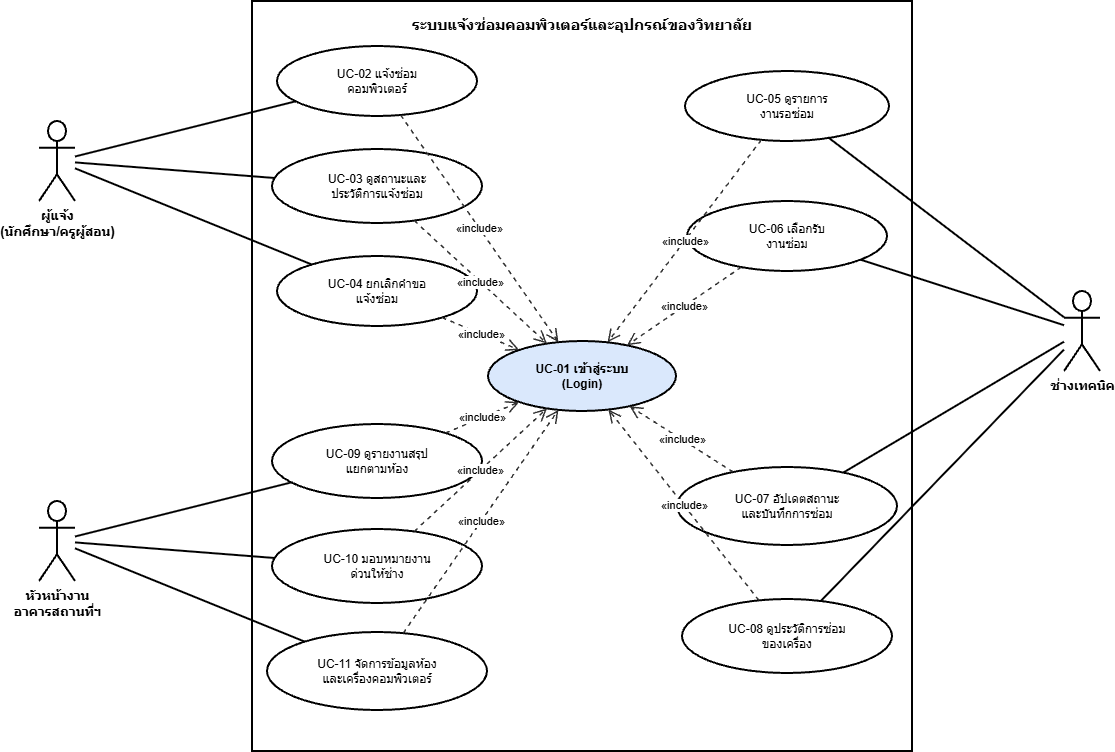

The diagram above was exported from draw.io. Its source (the exported page's mxGraphModel, read from the mxfile embedded in the PNG):
<mxGraphModel dx="1315" dy="676" grid="1" gridSize="10" guides="1" tooltips="1" connect="1" arrows="1" fold="1" page="1" pageScale="1" pageWidth="850" pageHeight="1100" math="0" shadow="0">
  <root>
    <mxCell id="0" />
    <mxCell id="1" parent="0" />
    <mxCell id="boundary" parent="1" style="rounded=0;whiteSpace=wrap;html=1;fillColor=none;strokeColor=#000000;strokeWidth=2;verticalAlign=top;fontSize=15;fontStyle=1;spacingTop=8;" value="ระบบแจ้งซ่อมคอมพิวเตอร์และอุปกรณ์ของวิทยาลัย" vertex="1">
      <mxGeometry height="750" width="660" x="310" y="45" as="geometry" />
    </mxCell>
    <mxCell id="act_rep" parent="1" style="shape=umlActor;verticalLabelPosition=bottom;verticalAlign=top;html=1;outlineConnect=0;strokeWidth=2;fontSize=13;fontStyle=1;" value="ผู้แจ้ง&lt;br&gt;(นักศึกษา/ครูผู้สอน)" vertex="1">
      <mxGeometry height="80" width="36" x="97" y="165" as="geometry" />
    </mxCell>
    <mxCell id="act_mgr" parent="1" style="shape=umlActor;verticalLabelPosition=bottom;verticalAlign=top;html=1;outlineConnect=0;strokeWidth=2;fontSize=13;fontStyle=1;" value="หัวหน้างาน&lt;br&gt;อาคารสถานที่ฯ" vertex="1">
      <mxGeometry height="80" width="36" x="97" y="545" as="geometry" />
    </mxCell>
    <mxCell id="act_tech" parent="1" style="shape=umlActor;verticalLabelPosition=bottom;verticalAlign=top;html=1;outlineConnect=0;strokeWidth=2;fontSize=13;fontStyle=1;" value="ช่างเทคนิค" vertex="1">
      <mxGeometry height="80" width="36" x="1122" y="335" as="geometry" />
    </mxCell>
    <mxCell id="uc01" parent="1" style="ellipse;whiteSpace=wrap;html=1;fillColor=#dae8fc;strokeColor=#000000;strokeWidth=2;fontSize=12;fontStyle=1;" value="UC-01 เข้าสู่ระบบ&lt;br&gt;(Login)" vertex="1">
      <mxGeometry height="70" width="188" x="546" y="385" as="geometry" />
    </mxCell>
    <mxCell id="uc02" parent="1" style="ellipse;whiteSpace=wrap;html=1;fillColor=#ffffff;strokeColor=#000000;strokeWidth=2;fontSize=12;" value="UC-02 แจ้งซ่อม&lt;br&gt;คอมพิวเตอร์" vertex="1">
      <mxGeometry height="70" width="200" x="335" y="90" as="geometry" />
    </mxCell>
    <mxCell id="uc03" parent="1" style="ellipse;whiteSpace=wrap;html=1;fillColor=#ffffff;strokeColor=#000000;strokeWidth=2;fontSize=12;" value="UC-03 ดูสถานะและ&lt;br&gt;ประวัติการแจ้งซ่อม" vertex="1">
      <mxGeometry height="74" width="210" x="330" y="193" as="geometry" />
    </mxCell>
    <mxCell id="uc04" parent="1" style="ellipse;whiteSpace=wrap;html=1;fillColor=#ffffff;strokeColor=#000000;strokeWidth=2;fontSize=12;" value="UC-04 ยกเลิกคำขอ&lt;br&gt;แจ้งซ่อม" vertex="1">
      <mxGeometry height="70" width="200" x="335" y="300" as="geometry" />
    </mxCell>
    <mxCell id="uc09" parent="1" style="ellipse;whiteSpace=wrap;html=1;fillColor=#ffffff;strokeColor=#000000;strokeWidth=2;fontSize=12;" value="UC-09 ดูรายงานสรุป&lt;br&gt;แยกตามห้อง" vertex="1">
      <mxGeometry height="74" width="210" x="330" y="468" as="geometry" />
    </mxCell>
    <mxCell id="uc10" parent="1" style="ellipse;whiteSpace=wrap;html=1;fillColor=#ffffff;strokeColor=#000000;strokeWidth=2;fontSize=12;" value="UC-10 มอบหมายงาน&lt;br&gt;ด่วนให้ช่าง" vertex="1">
      <mxGeometry height="74" width="210" x="330" y="573" as="geometry" />
    </mxCell>
    <mxCell id="uc11" parent="1" style="ellipse;whiteSpace=wrap;html=1;fillColor=#ffffff;strokeColor=#000000;strokeWidth=2;fontSize=12;" value="UC-11 จัดการข้อมูลห้อง&lt;br&gt;และเครื่องคอมพิวเตอร์" vertex="1">
      <mxGeometry height="78" width="220" x="325" y="676" as="geometry" />
    </mxCell>
    <mxCell id="uc05" parent="1" style="ellipse;whiteSpace=wrap;html=1;fillColor=#ffffff;strokeColor=#000000;strokeWidth=2;fontSize=12;" value="UC-05 ดูรายการ&lt;br&gt;งานรอซ่อม" vertex="1">
      <mxGeometry height="70" width="204" x="743" y="115" as="geometry" />
    </mxCell>
    <mxCell id="uc06" parent="1" style="ellipse;whiteSpace=wrap;html=1;fillColor=#ffffff;strokeColor=#000000;strokeWidth=2;fontSize=12;" value="UC-06 เลือกรับ&lt;br&gt;งานซ่อม" vertex="1">
      <mxGeometry height="70" width="200" x="745" y="245" as="geometry" />
    </mxCell>
    <mxCell id="uc07" parent="1" style="ellipse;whiteSpace=wrap;html=1;fillColor=#ffffff;strokeColor=#000000;strokeWidth=2;fontSize=12;" value="UC-07 อัปเดตสถานะ&lt;br&gt;และบันทึกการซ่อม" vertex="1">
      <mxGeometry height="78" width="220" x="735" y="511" as="geometry" />
    </mxCell>
    <mxCell id="uc08" parent="1" style="ellipse;whiteSpace=wrap;html=1;fillColor=#ffffff;strokeColor=#000000;strokeWidth=2;fontSize=12;" value="UC-08 ดูประวัติการซ่อม&lt;br&gt;ของเครื่อง" vertex="1">
      <mxGeometry height="74" width="210" x="740" y="643" as="geometry" />
    </mxCell>
    <mxCell id="assoc_1" edge="1" parent="1" source="act_rep" style="endArrow=none;html=1;strokeWidth=2;strokeColor=#000000;" target="uc02" value="">
      <mxGeometry relative="1" as="geometry" />
    </mxCell>
    <mxCell id="assoc_2" edge="1" parent="1" source="act_rep" style="endArrow=none;html=1;strokeWidth=2;strokeColor=#000000;" target="uc03" value="">
      <mxGeometry relative="1" as="geometry" />
    </mxCell>
    <mxCell id="assoc_3" edge="1" parent="1" source="act_rep" style="endArrow=none;html=1;strokeWidth=2;strokeColor=#000000;" target="uc04" value="">
      <mxGeometry relative="1" as="geometry" />
    </mxCell>
    <mxCell id="assoc_4" edge="1" parent="1" source="act_mgr" style="endArrow=none;html=1;strokeWidth=2;strokeColor=#000000;" target="uc09" value="">
      <mxGeometry relative="1" as="geometry" />
    </mxCell>
    <mxCell id="assoc_5" edge="1" parent="1" source="act_mgr" style="endArrow=none;html=1;strokeWidth=2;strokeColor=#000000;" target="uc10" value="">
      <mxGeometry relative="1" as="geometry" />
    </mxCell>
    <mxCell id="assoc_6" edge="1" parent="1" source="act_mgr" style="endArrow=none;html=1;strokeWidth=2;strokeColor=#000000;" target="uc11" value="">
      <mxGeometry relative="1" as="geometry" />
    </mxCell>
    <mxCell id="assoc_7" edge="1" parent="1" source="act_tech" style="endArrow=none;html=1;strokeWidth=2;strokeColor=#000000;" target="uc05" value="">
      <mxGeometry relative="1" as="geometry" />
    </mxCell>
    <mxCell id="assoc_8" edge="1" parent="1" source="act_tech" style="endArrow=none;html=1;strokeWidth=2;strokeColor=#000000;" target="uc06" value="">
      <mxGeometry relative="1" as="geometry" />
    </mxCell>
    <mxCell id="assoc_9" edge="1" parent="1" source="act_tech" style="endArrow=none;html=1;strokeWidth=2;strokeColor=#000000;" target="uc07" value="">
      <mxGeometry relative="1" as="geometry" />
    </mxCell>
    <mxCell id="assoc_10" edge="1" parent="1" source="act_tech" style="endArrow=none;html=1;strokeWidth=2;strokeColor=#000000;" target="uc08" value="">
      <mxGeometry relative="1" as="geometry" />
    </mxCell>
    <mxCell id="inc_1" edge="1" parent="1" source="uc02" style="endArrow=open;endSize=10;dashed=1;html=1;strokeWidth=1.5;strokeColor=#333333;fontSize=11;labelBackgroundColor=#ffffff;" target="uc01" value="&amp;laquo;include&amp;raquo;">
      <mxGeometry relative="1" as="geometry" />
    </mxCell>
    <mxCell id="inc_2" edge="1" parent="1" source="uc03" style="endArrow=open;endSize=10;dashed=1;html=1;strokeWidth=1.5;strokeColor=#333333;fontSize=11;labelBackgroundColor=#ffffff;" target="uc01" value="&amp;laquo;include&amp;raquo;">
      <mxGeometry relative="1" as="geometry" />
    </mxCell>
    <mxCell id="inc_3" edge="1" parent="1" source="uc04" style="endArrow=open;endSize=10;dashed=1;html=1;strokeWidth=1.5;strokeColor=#333333;fontSize=11;labelBackgroundColor=#ffffff;" target="uc01" value="&amp;laquo;include&amp;raquo;">
      <mxGeometry relative="1" as="geometry" />
    </mxCell>
    <mxCell id="inc_4" edge="1" parent="1" source="uc05" style="endArrow=open;endSize=10;dashed=1;html=1;strokeWidth=1.5;strokeColor=#333333;fontSize=11;labelBackgroundColor=#ffffff;" target="uc01" value="&amp;laquo;include&amp;raquo;">
      <mxGeometry relative="1" as="geometry" />
    </mxCell>
    <mxCell id="inc_5" edge="1" parent="1" source="uc06" style="endArrow=open;endSize=10;dashed=1;html=1;strokeWidth=1.5;strokeColor=#333333;fontSize=11;labelBackgroundColor=#ffffff;" target="uc01" value="&amp;laquo;include&amp;raquo;">
      <mxGeometry relative="1" as="geometry" />
    </mxCell>
    <mxCell id="inc_6" edge="1" parent="1" source="uc07" style="endArrow=open;endSize=10;dashed=1;html=1;strokeWidth=1.5;strokeColor=#333333;fontSize=11;labelBackgroundColor=#ffffff;" target="uc01" value="&amp;laquo;include&amp;raquo;">
      <mxGeometry relative="1" as="geometry" />
    </mxCell>
    <mxCell id="inc_7" edge="1" parent="1" source="uc08" style="endArrow=open;endSize=10;dashed=1;html=1;strokeWidth=1.5;strokeColor=#333333;fontSize=11;labelBackgroundColor=#ffffff;" target="uc01" value="&amp;laquo;include&amp;raquo;">
      <mxGeometry relative="1" as="geometry" />
    </mxCell>
    <mxCell id="inc_8" edge="1" parent="1" source="uc09" style="endArrow=open;endSize=10;dashed=1;html=1;strokeWidth=1.5;strokeColor=#333333;fontSize=11;labelBackgroundColor=#ffffff;" target="uc01" value="&amp;laquo;include&amp;raquo;">
      <mxGeometry relative="1" as="geometry" />
    </mxCell>
    <mxCell id="inc_9" edge="1" parent="1" source="uc10" style="endArrow=open;endSize=10;dashed=1;html=1;strokeWidth=1.5;strokeColor=#333333;fontSize=11;labelBackgroundColor=#ffffff;" target="uc01" value="&amp;laquo;include&amp;raquo;">
      <mxGeometry relative="1" as="geometry" />
    </mxCell>
    <mxCell id="inc_10" edge="1" parent="1" source="uc11" style="endArrow=open;endSize=10;dashed=1;html=1;strokeWidth=1.5;strokeColor=#333333;fontSize=11;labelBackgroundColor=#ffffff;" target="uc01" value="&amp;laquo;include&amp;raquo;">
      <mxGeometry relative="1" as="geometry" />
    </mxCell>
  </root>
</mxGraphModel>